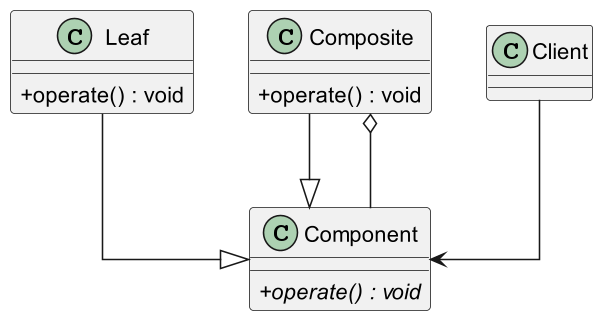

The diagram above was rendered by PlantUML. Its source (embedded in the PNG):
@startuml

skinparam classAttributeIconSize 0
skinparam linetype ortho
skinparam defaultTextAlignment center
skinparam dpi 150
' up to down direction

class Component {
    {abstract} + operate() : void 
}

class Leaf {
    + operate() : void 
}

class Composite {
    + operate() : void 
}

class Client {

}

Leaf --|> Component
Composite --|> Component
Composite o-- Component

Client --> Component
@enduml